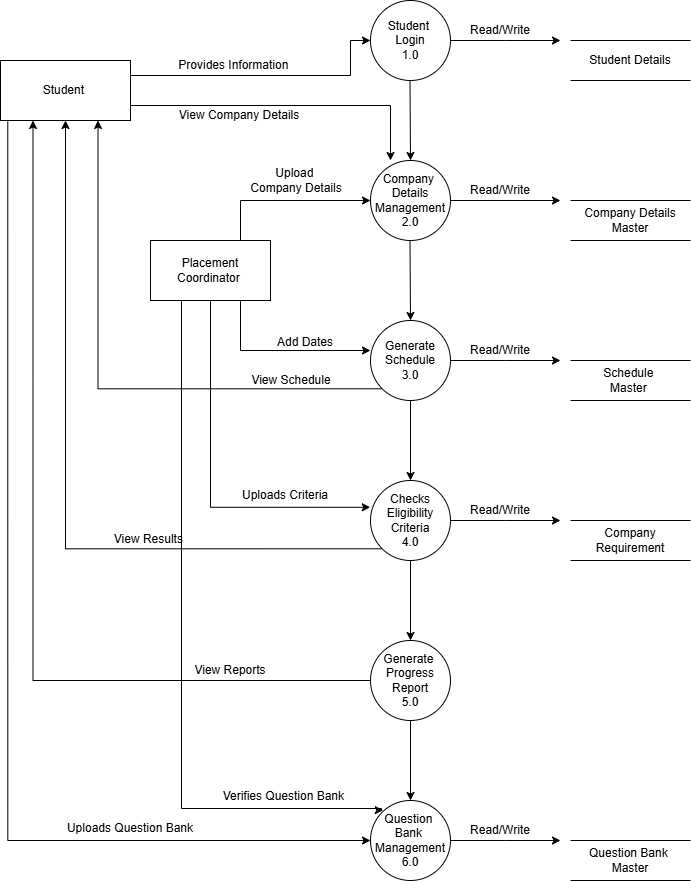

The diagram above was exported from draw.io. Its source (the exported page's mxGraphModel, read from the mxfile embedded in the PNG):
<mxGraphModel dx="1829" dy="569" grid="1" gridSize="10" guides="1" tooltips="1" connect="1" arrows="1" fold="1" page="1" pageScale="1" pageWidth="827" pageHeight="1169" background="#FFFFFF" math="0" shadow="0">
  <root>
    <mxCell id="0" />
    <mxCell id="1" parent="0" />
    <mxCell id="IzAssX3riZjasNHmNQdX-19" style="edgeStyle=orthogonalEdgeStyle;rounded=0;orthogonalLoop=1;jettySize=auto;html=1;exitX=1;exitY=0.5;exitDx=0;exitDy=0;" parent="1" source="IzAssX3riZjasNHmNQdX-1" edge="1">
      <mxGeometry relative="1" as="geometry">
        <mxPoint x="550" y="360" as="targetPoint" />
      </mxGeometry>
    </mxCell>
    <mxCell id="IzAssX3riZjasNHmNQdX-36" style="edgeStyle=orthogonalEdgeStyle;rounded=0;orthogonalLoop=1;jettySize=auto;html=1;exitX=0;exitY=1;exitDx=0;exitDy=0;entryX=0.75;entryY=1;entryDx=0;entryDy=0;" parent="1" source="IzAssX3riZjasNHmNQdX-1" target="IzAssX3riZjasNHmNQdX-8" edge="1">
      <mxGeometry relative="1" as="geometry" />
    </mxCell>
    <mxCell id="IzAssX3riZjasNHmNQdX-1" value="Generate&lt;div&gt;Schedule&lt;/div&gt;&lt;div&gt;3.0&lt;/div&gt;" style="ellipse;whiteSpace=wrap;html=1;aspect=fixed;" parent="1" vertex="1">
      <mxGeometry x="360" y="320" width="80" height="80" as="geometry" />
    </mxCell>
    <mxCell id="IzAssX3riZjasNHmNQdX-40" style="edgeStyle=orthogonalEdgeStyle;rounded=0;orthogonalLoop=1;jettySize=auto;html=1;exitX=0;exitY=0.5;exitDx=0;exitDy=0;entryX=0.25;entryY=1;entryDx=0;entryDy=0;" parent="1" source="IzAssX3riZjasNHmNQdX-2" target="IzAssX3riZjasNHmNQdX-8" edge="1">
      <mxGeometry relative="1" as="geometry" />
    </mxCell>
    <mxCell id="IzAssX3riZjasNHmNQdX-2" value="Generate&amp;nbsp;&lt;div&gt;Progress&lt;/div&gt;&lt;div&gt;Report&lt;/div&gt;&lt;div&gt;5.0&lt;/div&gt;" style="ellipse;whiteSpace=wrap;html=1;aspect=fixed;" parent="1" vertex="1">
      <mxGeometry x="360" y="640" width="80" height="80" as="geometry" />
    </mxCell>
    <mxCell id="IzAssX3riZjasNHmNQdX-15" style="edgeStyle=orthogonalEdgeStyle;rounded=0;orthogonalLoop=1;jettySize=auto;html=1;exitX=1;exitY=0.5;exitDx=0;exitDy=0;" parent="1" source="IzAssX3riZjasNHmNQdX-3" edge="1">
      <mxGeometry relative="1" as="geometry">
        <mxPoint x="550" y="40" as="targetPoint" />
      </mxGeometry>
    </mxCell>
    <mxCell id="IzAssX3riZjasNHmNQdX-3" value="Student&amp;nbsp;&lt;div&gt;Login&lt;/div&gt;&lt;div&gt;1.0&lt;/div&gt;" style="ellipse;whiteSpace=wrap;html=1;aspect=fixed;" parent="1" vertex="1">
      <mxGeometry x="360" width="80" height="80" as="geometry" />
    </mxCell>
    <mxCell id="IzAssX3riZjasNHmNQdX-24" style="edgeStyle=orthogonalEdgeStyle;rounded=0;orthogonalLoop=1;jettySize=auto;html=1;exitX=1;exitY=0.5;exitDx=0;exitDy=0;" parent="1" source="IzAssX3riZjasNHmNQdX-4" edge="1">
      <mxGeometry relative="1" as="geometry">
        <mxPoint x="550" y="840" as="targetPoint" />
      </mxGeometry>
    </mxCell>
    <mxCell id="IzAssX3riZjasNHmNQdX-4" value="Question&amp;nbsp;&lt;div&gt;Bank&amp;nbsp;&lt;/div&gt;&lt;div&gt;Management&lt;/div&gt;&lt;div&gt;6.0&lt;/div&gt;" style="ellipse;whiteSpace=wrap;html=1;aspect=fixed;" parent="1" vertex="1">
      <mxGeometry x="360" y="800" width="80" height="80" as="geometry" />
    </mxCell>
    <mxCell id="IzAssX3riZjasNHmNQdX-18" style="edgeStyle=orthogonalEdgeStyle;rounded=0;orthogonalLoop=1;jettySize=auto;html=1;exitX=1;exitY=0.5;exitDx=0;exitDy=0;entryX=0;entryY=0;entryDx=0;entryDy=0;" parent="1" edge="1">
      <mxGeometry relative="1" as="geometry">
        <mxPoint x="429.99" y="200" as="sourcePoint" />
        <mxPoint x="549.99" y="200" as="targetPoint" />
      </mxGeometry>
    </mxCell>
    <mxCell id="IzAssX3riZjasNHmNQdX-5" value="Company&amp;nbsp;&lt;div&gt;Details&lt;/div&gt;&lt;div&gt;Management&lt;/div&gt;&lt;div&gt;2.0&lt;/div&gt;" style="ellipse;whiteSpace=wrap;html=1;aspect=fixed;" parent="1" vertex="1">
      <mxGeometry x="360" y="160" width="80" height="80" as="geometry" />
    </mxCell>
    <mxCell id="IzAssX3riZjasNHmNQdX-21" style="edgeStyle=orthogonalEdgeStyle;rounded=0;orthogonalLoop=1;jettySize=auto;html=1;exitX=1;exitY=0.5;exitDx=0;exitDy=0;" parent="1" source="IzAssX3riZjasNHmNQdX-6" edge="1">
      <mxGeometry relative="1" as="geometry">
        <mxPoint x="550" y="520" as="targetPoint" />
      </mxGeometry>
    </mxCell>
    <mxCell id="IzAssX3riZjasNHmNQdX-38" style="edgeStyle=orthogonalEdgeStyle;rounded=0;orthogonalLoop=1;jettySize=auto;html=1;exitX=0;exitY=1;exitDx=0;exitDy=0;" parent="1" source="IzAssX3riZjasNHmNQdX-6" target="IzAssX3riZjasNHmNQdX-8" edge="1">
      <mxGeometry relative="1" as="geometry" />
    </mxCell>
    <mxCell id="IzAssX3riZjasNHmNQdX-6" value="Checks&lt;div&gt;Eligibility&lt;/div&gt;&lt;div&gt;Criteria&lt;/div&gt;&lt;div&gt;4.0&lt;/div&gt;" style="ellipse;whiteSpace=wrap;html=1;aspect=fixed;" parent="1" vertex="1">
      <mxGeometry x="360" y="480" width="80" height="80" as="geometry" />
    </mxCell>
    <mxCell id="IzAssX3riZjasNHmNQdX-25" style="edgeStyle=orthogonalEdgeStyle;rounded=0;orthogonalLoop=1;jettySize=auto;html=1;exitX=0.75;exitY=0;exitDx=0;exitDy=0;entryX=0;entryY=0.5;entryDx=0;entryDy=0;" parent="1" source="IzAssX3riZjasNHmNQdX-7" target="IzAssX3riZjasNHmNQdX-5" edge="1">
      <mxGeometry relative="1" as="geometry" />
    </mxCell>
    <mxCell id="GxdZPPHeRcrjb1mjab---1" style="edgeStyle=orthogonalEdgeStyle;rounded=0;orthogonalLoop=1;jettySize=auto;html=1;exitX=0.25;exitY=1;exitDx=0;exitDy=0;entryX=0;entryY=0;entryDx=0;entryDy=0;" parent="1" edge="1">
      <mxGeometry relative="1" as="geometry">
        <mxPoint x="171" y="298" as="sourcePoint" />
        <mxPoint x="372.7157287525381" y="809.7157287525379" as="targetPoint" />
        <Array as="points">
          <mxPoint x="171" y="808" />
          <mxPoint x="371" y="808" />
          <mxPoint x="371" y="810" />
        </Array>
      </mxGeometry>
    </mxCell>
    <mxCell id="IzAssX3riZjasNHmNQdX-7" value="Placement Coordinator&amp;nbsp;" style="rounded=0;whiteSpace=wrap;html=1;" parent="1" vertex="1">
      <mxGeometry x="140" y="240" width="120" height="60" as="geometry" />
    </mxCell>
    <mxCell id="IzAssX3riZjasNHmNQdX-32" style="edgeStyle=orthogonalEdgeStyle;rounded=0;orthogonalLoop=1;jettySize=auto;html=1;exitX=1;exitY=0.25;exitDx=0;exitDy=0;" parent="1" source="IzAssX3riZjasNHmNQdX-8" target="IzAssX3riZjasNHmNQdX-3" edge="1">
      <mxGeometry relative="1" as="geometry">
        <Array as="points">
          <mxPoint x="340" y="75" />
          <mxPoint x="340" y="40" />
        </Array>
      </mxGeometry>
    </mxCell>
    <mxCell id="IzAssX3riZjasNHmNQdX-33" style="edgeStyle=orthogonalEdgeStyle;rounded=0;orthogonalLoop=1;jettySize=auto;html=1;exitX=1;exitY=0.75;exitDx=0;exitDy=0;entryX=0.25;entryY=0;entryDx=0;entryDy=0;entryPerimeter=0;" parent="1" source="IzAssX3riZjasNHmNQdX-8" target="IzAssX3riZjasNHmNQdX-5" edge="1">
      <mxGeometry relative="1" as="geometry" />
    </mxCell>
    <mxCell id="IzAssX3riZjasNHmNQdX-42" style="edgeStyle=orthogonalEdgeStyle;rounded=0;orthogonalLoop=1;jettySize=auto;html=1;exitX=0.056;exitY=1.016;exitDx=0;exitDy=0;entryX=0;entryY=0.5;entryDx=0;entryDy=0;exitPerimeter=0;" parent="1" source="IzAssX3riZjasNHmNQdX-8" target="IzAssX3riZjasNHmNQdX-4" edge="1">
      <mxGeometry relative="1" as="geometry" />
    </mxCell>
    <mxCell id="IzAssX3riZjasNHmNQdX-8" value="Student&amp;nbsp;" style="rounded=0;whiteSpace=wrap;html=1;" parent="1" vertex="1">
      <mxGeometry x="-10" y="60" width="130" height="60" as="geometry" />
    </mxCell>
    <mxCell id="IzAssX3riZjasNHmNQdX-9" value="Student Details" style="shape=partialRectangle;whiteSpace=wrap;html=1;left=0;right=0;fillColor=none;" parent="1" vertex="1">
      <mxGeometry x="560" y="40" width="120" height="40" as="geometry" />
    </mxCell>
    <mxCell id="IzAssX3riZjasNHmNQdX-10" value="Question Bank&amp;nbsp;&lt;div&gt;Master&lt;/div&gt;" style="shape=partialRectangle;whiteSpace=wrap;html=1;left=0;right=0;fillColor=none;" parent="1" vertex="1">
      <mxGeometry x="560" y="840" width="120" height="40" as="geometry" />
    </mxCell>
    <mxCell id="IzAssX3riZjasNHmNQdX-11" value="Company Requirement" style="shape=partialRectangle;whiteSpace=wrap;html=1;left=0;right=0;fillColor=none;" parent="1" vertex="1">
      <mxGeometry x="560" y="520" width="120" height="40" as="geometry" />
    </mxCell>
    <mxCell id="IzAssX3riZjasNHmNQdX-12" value="Schedule&amp;nbsp;&lt;div&gt;Master&amp;nbsp;&lt;/div&gt;" style="shape=partialRectangle;whiteSpace=wrap;html=1;left=0;right=0;fillColor=none;" parent="1" vertex="1">
      <mxGeometry x="560" y="360" width="120" height="40" as="geometry" />
    </mxCell>
    <mxCell id="IzAssX3riZjasNHmNQdX-13" value="Company Details&lt;div&gt;Master&lt;/div&gt;" style="shape=partialRectangle;whiteSpace=wrap;html=1;left=0;right=0;fillColor=none;" parent="1" vertex="1">
      <mxGeometry x="560" y="200" width="120" height="40" as="geometry" />
    </mxCell>
    <mxCell id="IzAssX3riZjasNHmNQdX-14" style="edgeStyle=orthogonalEdgeStyle;rounded=0;orthogonalLoop=1;jettySize=auto;html=1;exitX=0.5;exitY=1;exitDx=0;exitDy=0;" parent="1" source="IzAssX3riZjasNHmNQdX-12" target="IzAssX3riZjasNHmNQdX-12" edge="1">
      <mxGeometry relative="1" as="geometry" />
    </mxCell>
    <mxCell id="IzAssX3riZjasNHmNQdX-16" value="Read/Write" style="text;strokeColor=none;align=center;fillColor=none;html=1;verticalAlign=middle;whiteSpace=wrap;rounded=0;" parent="1" vertex="1">
      <mxGeometry x="460" y="20" width="60" height="20" as="geometry" />
    </mxCell>
    <mxCell id="IzAssX3riZjasNHmNQdX-17" value="Read/Write" style="text;strokeColor=none;align=center;fillColor=none;html=1;verticalAlign=middle;whiteSpace=wrap;rounded=0;" parent="1" vertex="1">
      <mxGeometry x="460" y="180" width="60" height="20" as="geometry" />
    </mxCell>
    <mxCell id="IzAssX3riZjasNHmNQdX-20" value="Read/Write" style="text;strokeColor=none;align=center;fillColor=none;html=1;verticalAlign=middle;whiteSpace=wrap;rounded=0;" parent="1" vertex="1">
      <mxGeometry x="460" y="340" width="60" height="20" as="geometry" />
    </mxCell>
    <mxCell id="IzAssX3riZjasNHmNQdX-22" value="Read/Write" style="text;strokeColor=none;align=center;fillColor=none;html=1;verticalAlign=middle;whiteSpace=wrap;rounded=0;" parent="1" vertex="1">
      <mxGeometry x="460" y="500" width="60" height="20" as="geometry" />
    </mxCell>
    <mxCell id="IzAssX3riZjasNHmNQdX-23" value="Read/Write" style="text;strokeColor=none;align=center;fillColor=none;html=1;verticalAlign=middle;whiteSpace=wrap;rounded=0;" parent="1" vertex="1">
      <mxGeometry x="460" y="820" width="60" height="20" as="geometry" />
    </mxCell>
    <mxCell id="IzAssX3riZjasNHmNQdX-26" style="edgeStyle=orthogonalEdgeStyle;rounded=0;orthogonalLoop=1;jettySize=auto;html=1;exitX=0.75;exitY=1;exitDx=0;exitDy=0;entryX=0;entryY=0.375;entryDx=0;entryDy=0;entryPerimeter=0;" parent="1" source="IzAssX3riZjasNHmNQdX-7" target="IzAssX3riZjasNHmNQdX-1" edge="1">
      <mxGeometry relative="1" as="geometry" />
    </mxCell>
    <mxCell id="IzAssX3riZjasNHmNQdX-27" style="edgeStyle=orthogonalEdgeStyle;rounded=0;orthogonalLoop=1;jettySize=auto;html=1;exitX=0.5;exitY=1;exitDx=0;exitDy=0;entryX=-0.003;entryY=0.335;entryDx=0;entryDy=0;entryPerimeter=0;" parent="1" source="IzAssX3riZjasNHmNQdX-7" target="IzAssX3riZjasNHmNQdX-6" edge="1">
      <mxGeometry relative="1" as="geometry" />
    </mxCell>
    <mxCell id="IzAssX3riZjasNHmNQdX-28" value="Add Dates" style="text;strokeColor=none;align=center;fillColor=none;html=1;verticalAlign=middle;whiteSpace=wrap;rounded=0;" parent="1" vertex="1">
      <mxGeometry x="260" y="327" width="70" height="30" as="geometry" />
    </mxCell>
    <mxCell id="IzAssX3riZjasNHmNQdX-29" value="Uploads Criteria" style="text;strokeColor=none;align=center;fillColor=none;html=1;verticalAlign=middle;whiteSpace=wrap;rounded=0;" parent="1" vertex="1">
      <mxGeometry x="230" y="480" width="90" height="30" as="geometry" />
    </mxCell>
    <mxCell id="IzAssX3riZjasNHmNQdX-30" value="Upload&amp;nbsp;&lt;div&gt;Company Details&lt;/div&gt;" style="text;strokeColor=none;align=center;fillColor=none;html=1;verticalAlign=middle;whiteSpace=wrap;rounded=0;" parent="1" vertex="1">
      <mxGeometry x="236" y="165" width="100" height="30" as="geometry" />
    </mxCell>
    <mxCell id="IzAssX3riZjasNHmNQdX-34" value="View Company Details" style="text;strokeColor=none;align=center;fillColor=none;html=1;verticalAlign=middle;whiteSpace=wrap;rounded=0;" parent="1" vertex="1">
      <mxGeometry x="164" y="100" width="130" height="30" as="geometry" />
    </mxCell>
    <mxCell id="IzAssX3riZjasNHmNQdX-35" value="Provides Information&amp;nbsp;" style="text;strokeColor=none;align=center;fillColor=none;html=1;verticalAlign=middle;whiteSpace=wrap;rounded=0;" parent="1" vertex="1">
      <mxGeometry x="160" y="50" width="130" height="30" as="geometry" />
    </mxCell>
    <mxCell id="IzAssX3riZjasNHmNQdX-37" value="View Schedule" style="text;strokeColor=none;align=center;fillColor=none;html=1;verticalAlign=middle;whiteSpace=wrap;rounded=0;" parent="1" vertex="1">
      <mxGeometry x="236" y="365" width="90" height="30" as="geometry" />
    </mxCell>
    <mxCell id="IzAssX3riZjasNHmNQdX-39" value="View Results&amp;nbsp;" style="text;strokeColor=none;align=center;fillColor=none;html=1;verticalAlign=middle;whiteSpace=wrap;rounded=0;" parent="1" vertex="1">
      <mxGeometry x="100" y="524" width="80" height="30" as="geometry" />
    </mxCell>
    <mxCell id="IzAssX3riZjasNHmNQdX-41" value="View Reports" style="text;strokeColor=none;align=center;fillColor=none;html=1;verticalAlign=middle;whiteSpace=wrap;rounded=0;" parent="1" vertex="1">
      <mxGeometry x="180" y="655" width="80" height="30" as="geometry" />
    </mxCell>
    <mxCell id="IzAssX3riZjasNHmNQdX-43" value="Uploads Question Bank" style="text;strokeColor=none;align=center;fillColor=none;html=1;verticalAlign=middle;whiteSpace=wrap;rounded=0;" parent="1" vertex="1">
      <mxGeometry x="40" y="813" width="160" height="30" as="geometry" />
    </mxCell>
    <mxCell id="IzAssX3riZjasNHmNQdX-46" value="Verifies Question Bank&amp;nbsp;" style="text;strokeColor=none;align=center;fillColor=none;html=1;verticalAlign=middle;whiteSpace=wrap;rounded=0;" parent="1" vertex="1">
      <mxGeometry x="210" y="781" width="130" height="30" as="geometry" />
    </mxCell>
    <mxCell id="10G1Ao0XoOR2inqMmNNK-1" value="" style="endArrow=classic;html=1;rounded=0;entryX=0.5;entryY=0;entryDx=0;entryDy=0;" edge="1" parent="1" target="IzAssX3riZjasNHmNQdX-5">
      <mxGeometry width="50" height="50" relative="1" as="geometry">
        <mxPoint x="399.5" y="80" as="sourcePoint" />
        <mxPoint x="400" y="150" as="targetPoint" />
      </mxGeometry>
    </mxCell>
    <mxCell id="10G1Ao0XoOR2inqMmNNK-2" value="" style="endArrow=classic;html=1;rounded=0;entryX=0.5;entryY=0;entryDx=0;entryDy=0;" edge="1" parent="1" target="IzAssX3riZjasNHmNQdX-1">
      <mxGeometry width="50" height="50" relative="1" as="geometry">
        <mxPoint x="399.5" y="240" as="sourcePoint" />
        <mxPoint x="400" y="310" as="targetPoint" />
      </mxGeometry>
    </mxCell>
    <mxCell id="10G1Ao0XoOR2inqMmNNK-3" value="" style="endArrow=classic;html=1;rounded=0;exitX=0.5;exitY=1;exitDx=0;exitDy=0;" edge="1" parent="1" source="IzAssX3riZjasNHmNQdX-1" target="IzAssX3riZjasNHmNQdX-6">
      <mxGeometry width="50" height="50" relative="1" as="geometry">
        <mxPoint x="400" y="410" as="sourcePoint" />
        <mxPoint x="450" y="320" as="targetPoint" />
      </mxGeometry>
    </mxCell>
    <mxCell id="10G1Ao0XoOR2inqMmNNK-4" value="" style="endArrow=classic;html=1;rounded=0;exitX=0.5;exitY=1;exitDx=0;exitDy=0;" edge="1" parent="1" source="IzAssX3riZjasNHmNQdX-6" target="IzAssX3riZjasNHmNQdX-2">
      <mxGeometry width="50" height="50" relative="1" as="geometry">
        <mxPoint x="389" y="604" as="sourcePoint" />
        <mxPoint x="439" y="554" as="targetPoint" />
      </mxGeometry>
    </mxCell>
    <mxCell id="10G1Ao0XoOR2inqMmNNK-5" value="" style="endArrow=classic;html=1;rounded=0;exitX=0.5;exitY=1;exitDx=0;exitDy=0;" edge="1" parent="1" source="IzAssX3riZjasNHmNQdX-2">
      <mxGeometry width="50" height="50" relative="1" as="geometry">
        <mxPoint x="400" y="810" as="sourcePoint" />
        <mxPoint x="400" y="800" as="targetPoint" />
      </mxGeometry>
    </mxCell>
  </root>
</mxGraphModel>